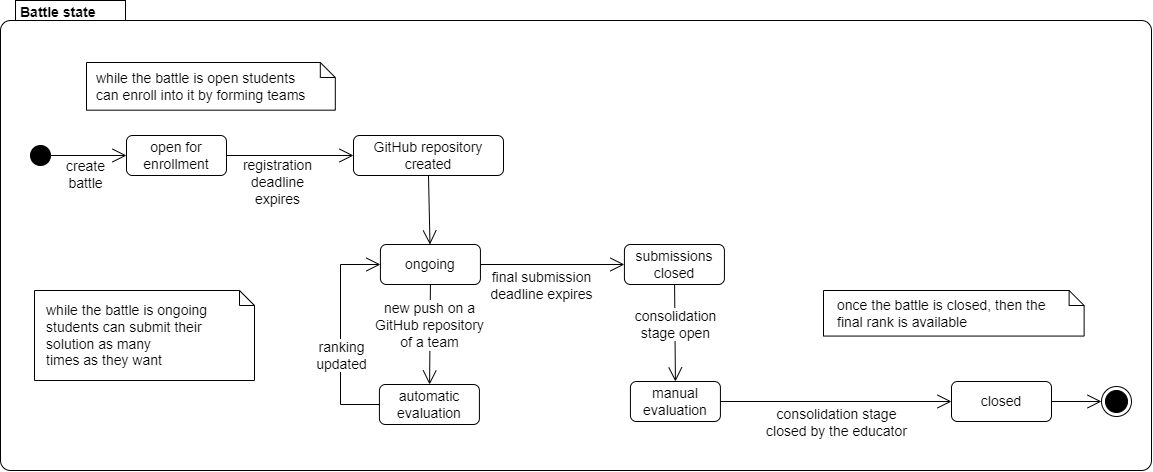

The diagram above was exported from draw.io. Its source (the exported page's mxGraphModel, read from the mxfile embedded in the PNG):
<mxGraphModel dx="1750" dy="1013" grid="1" gridSize="10" guides="1" tooltips="1" connect="1" arrows="1" fold="1" page="1" pageScale="1" pageWidth="827" pageHeight="1169" math="0" shadow="0">
  <root>
    <mxCell id="0" />
    <mxCell id="1" parent="0" />
    <mxCell id="1IutzrgHYRoky5YD23-f-1" value="&lt;b style=&quot;font-size: 14px;&quot;&gt;&lt;font style=&quot;font-size: 14px;&quot;&gt;Battle state&lt;/font&gt;&lt;/b&gt;" style="shape=mxgraph.sysml.compState;align=left;verticalAlign=top;spacingTop=-3;spacingLeft=18;strokeWidth=1;recursiveResize=0;html=1;fontSize=14;" vertex="1" parent="1">
      <mxGeometry x="179" y="160" width="1151" height="470" as="geometry" />
    </mxCell>
    <mxCell id="1IutzrgHYRoky5YD23-f-2" value="" style="shape=ellipse;html=1;fillColor=strokeColor;verticalLabelPosition=bottom;labelBackgroundColor=#ffffff;verticalAlign=top;fontSize=14;" vertex="1" parent="1IutzrgHYRoky5YD23-f-1">
      <mxGeometry x="30" y="145" width="20" height="20" as="geometry" />
    </mxCell>
    <mxCell id="1IutzrgHYRoky5YD23-f-3" value="open for enrollment" style="strokeColor=inherit;fillColor=inherit;gradientColor=inherit;shape=rect;html=1;rounded=1;whiteSpace=wrap;align=center;fontSize=14;" vertex="1" parent="1IutzrgHYRoky5YD23-f-1">
      <mxGeometry x="126" y="135" width="100" height="40" as="geometry" />
    </mxCell>
    <mxCell id="1IutzrgHYRoky5YD23-f-4" value="submissions closed" style="strokeColor=inherit;fillColor=inherit;gradientColor=inherit;shape=rect;html=1;rounded=1;whiteSpace=wrap;align=center;fontSize=14;" vertex="1" parent="1IutzrgHYRoky5YD23-f-1">
      <mxGeometry x="623.92" y="244" width="100" height="40" as="geometry" />
    </mxCell>
    <mxCell id="1IutzrgHYRoky5YD23-f-5" value="" style="strokeColor=inherit;fillColor=inherit;gradientColor=inherit;edgeStyle=none;html=1;endArrow=open;endSize=12;rounded=0;fontSize=14;" edge="1" parent="1IutzrgHYRoky5YD23-f-1" source="1IutzrgHYRoky5YD23-f-2" target="1IutzrgHYRoky5YD23-f-3">
      <mxGeometry relative="1" as="geometry" />
    </mxCell>
    <mxCell id="1IutzrgHYRoky5YD23-f-6" value="create&lt;br style=&quot;font-size: 14px;&quot;&gt;battle" style="edgeLabel;html=1;align=center;verticalAlign=middle;resizable=0;points=[];fontSize=14;" vertex="1" connectable="0" parent="1IutzrgHYRoky5YD23-f-5">
      <mxGeometry x="-0.4129" y="-1" relative="1" as="geometry">
        <mxPoint x="13" y="17" as="offset" />
      </mxGeometry>
    </mxCell>
    <mxCell id="1IutzrgHYRoky5YD23-f-7" value="" style="strokeColor=inherit;fillColor=inherit;gradientColor=inherit;edgeStyle=none;html=1;endArrow=open;endSize=12;rounded=0;fontSize=14;" edge="1" parent="1IutzrgHYRoky5YD23-f-1" source="1IutzrgHYRoky5YD23-f-9" target="1IutzrgHYRoky5YD23-f-4">
      <mxGeometry relative="1" as="geometry" />
    </mxCell>
    <mxCell id="1IutzrgHYRoky5YD23-f-8" value="final submission&lt;br style=&quot;font-size: 14px;&quot;&gt;deadline expires" style="edgeLabel;html=1;align=center;verticalAlign=middle;resizable=0;points=[];fontSize=14;" vertex="1" connectable="0" parent="1IutzrgHYRoky5YD23-f-7">
      <mxGeometry x="-0.2997" y="-1" relative="1" as="geometry">
        <mxPoint x="10" y="19" as="offset" />
      </mxGeometry>
    </mxCell>
    <mxCell id="1IutzrgHYRoky5YD23-f-9" value="ongoing" style="strokeColor=inherit;fillColor=inherit;gradientColor=inherit;shape=rect;html=1;rounded=1;whiteSpace=wrap;align=center;fontSize=14;" vertex="1" parent="1IutzrgHYRoky5YD23-f-1">
      <mxGeometry x="379.92" y="244" width="100" height="40" as="geometry" />
    </mxCell>
    <mxCell id="1IutzrgHYRoky5YD23-f-10" value="" style="strokeColor=inherit;fillColor=inherit;gradientColor=inherit;edgeStyle=none;html=1;endArrow=open;endSize=12;rounded=0;exitX=1;exitY=0.5;exitDx=0;exitDy=0;entryX=0;entryY=0.5;entryDx=0;entryDy=0;fontSize=14;" edge="1" parent="1IutzrgHYRoky5YD23-f-1" source="1IutzrgHYRoky5YD23-f-3" target="1IutzrgHYRoky5YD23-f-31">
      <mxGeometry relative="1" as="geometry">
        <mxPoint x="210" y="165" as="sourcePoint" />
        <mxPoint x="410" y="165" as="targetPoint" />
      </mxGeometry>
    </mxCell>
    <mxCell id="1IutzrgHYRoky5YD23-f-11" value="registration &lt;br style=&quot;font-size: 14px;&quot;&gt;deadline&lt;br style=&quot;font-size: 14px;&quot;&gt;expires" style="edgeLabel;html=1;align=center;verticalAlign=middle;resizable=0;points=[];fontSize=14;" vertex="1" connectable="0" parent="1IutzrgHYRoky5YD23-f-10">
      <mxGeometry x="-0.2572" y="3" relative="1" as="geometry">
        <mxPoint x="3" y="29" as="offset" />
      </mxGeometry>
    </mxCell>
    <mxCell id="1IutzrgHYRoky5YD23-f-12" value="" style="strokeColor=inherit;fillColor=inherit;gradientColor=inherit;edgeStyle=none;html=1;endArrow=open;endSize=12;rounded=0;exitX=1;exitY=0.5;exitDx=0;exitDy=0;entryX=0;entryY=0.5;entryDx=0;entryDy=0;fontSize=14;" edge="1" parent="1IutzrgHYRoky5YD23-f-1" source="1IutzrgHYRoky5YD23-f-25" target="1IutzrgHYRoky5YD23-f-13">
      <mxGeometry relative="1" as="geometry">
        <mxPoint x="320.92" y="193" as="sourcePoint" />
        <mxPoint x="436.92" y="263" as="targetPoint" />
      </mxGeometry>
    </mxCell>
    <mxCell id="1IutzrgHYRoky5YD23-f-13" value="" style="ellipse;html=1;shape=endState;fillColor=strokeColor;fontSize=14;" vertex="1" parent="1IutzrgHYRoky5YD23-f-1">
      <mxGeometry x="1101" y="386" width="30" height="30" as="geometry" />
    </mxCell>
    <mxCell id="1IutzrgHYRoky5YD23-f-14" value="" style="group;fontSize=14;" vertex="1" connectable="0" parent="1IutzrgHYRoky5YD23-f-1">
      <mxGeometry x="86" y="62" width="314" height="48" as="geometry" />
    </mxCell>
    <mxCell id="1IutzrgHYRoky5YD23-f-15" value="&lt;div style=&quot;font-size: 14px;&quot;&gt;&lt;br style=&quot;font-size: 14px;&quot;&gt;&lt;/div&gt;" style="shape=note;html=1;size=15;spacingLeft=5;align=left;html=1;overflow=fill;whiteSpace=wrap;align=center;container=0;fontSize=14;" vertex="1" parent="1IutzrgHYRoky5YD23-f-14">
      <mxGeometry width="248.8028294193643" height="47.682119205298015" as="geometry" />
    </mxCell>
    <mxCell id="1IutzrgHYRoky5YD23-f-16" value="while the battle is open students &lt;br style=&quot;font-size: 14px;&quot;&gt;can enroll into it by forming teams" style="text;html=1;align=left;verticalAlign=middle;resizable=1;points=[];autosize=1;strokeColor=none;fillColor=none;container=0;movable=1;rotatable=1;deletable=1;editable=1;locked=0;connectable=1;fontSize=14;" vertex="1" parent="1IutzrgHYRoky5YD23-f-14">
      <mxGeometry x="7.592574606694217" y="0.3178807947019873" width="281.89483136184134" height="47.682119205298015" as="geometry" />
    </mxCell>
    <mxCell id="1IutzrgHYRoky5YD23-f-17" value="" style="group;fontSize=14;" vertex="1" connectable="0" parent="1IutzrgHYRoky5YD23-f-1">
      <mxGeometry x="34" y="290" width="270" height="90" as="geometry" />
    </mxCell>
    <mxCell id="1IutzrgHYRoky5YD23-f-18" value="&lt;div style=&quot;font-size: 14px;&quot;&gt;&lt;br style=&quot;font-size: 14px;&quot;&gt;&lt;/div&gt;" style="shape=note;html=1;size=15;spacingLeft=5;align=left;html=1;overflow=fill;whiteSpace=wrap;align=center;container=0;fontSize=14;" vertex="1" parent="1IutzrgHYRoky5YD23-f-17">
      <mxGeometry width="220" height="90" as="geometry" />
    </mxCell>
    <mxCell id="1IutzrgHYRoky5YD23-f-19" value="while the battle is ongoing &lt;br&gt;students can submit their &lt;br&gt;solution&amp;nbsp;as many &lt;br style=&quot;font-size: 14px;&quot;&gt;times as they want" style="text;html=1;align=left;verticalAlign=middle;resizable=1;points=[];autosize=1;strokeColor=none;fillColor=none;container=0;movable=1;rotatable=1;deletable=1;editable=1;locked=0;connectable=1;fontSize=14;" vertex="1" parent="1IutzrgHYRoky5YD23-f-17">
      <mxGeometry x="10" y="5" width="180" height="80" as="geometry" />
    </mxCell>
    <mxCell id="1IutzrgHYRoky5YD23-f-20" value="automatic evaluation" style="strokeColor=inherit;fillColor=inherit;gradientColor=inherit;shape=rect;html=1;rounded=1;whiteSpace=wrap;align=center;fontSize=14;" vertex="1" parent="1IutzrgHYRoky5YD23-f-1">
      <mxGeometry x="378.92" y="384" width="100" height="40" as="geometry" />
    </mxCell>
    <mxCell id="1IutzrgHYRoky5YD23-f-21" value="" style="strokeColor=inherit;fillColor=inherit;gradientColor=inherit;edgeStyle=none;html=1;endArrow=open;endSize=12;rounded=0;exitX=0.5;exitY=1;exitDx=0;exitDy=0;fontSize=14;" edge="1" parent="1IutzrgHYRoky5YD23-f-1" source="1IutzrgHYRoky5YD23-f-9" target="1IutzrgHYRoky5YD23-f-20">
      <mxGeometry relative="1" as="geometry">
        <mxPoint x="238.92000000000002" y="93" as="sourcePoint" />
        <mxPoint x="325.92" y="93" as="targetPoint" />
      </mxGeometry>
    </mxCell>
    <mxCell id="1IutzrgHYRoky5YD23-f-22" value="new push on a &lt;br style=&quot;font-size: 14px;&quot;&gt;GitHub repository &lt;br style=&quot;font-size: 14px;&quot;&gt;of a team" style="edgeLabel;html=1;align=center;verticalAlign=middle;resizable=0;points=[];fontSize=14;" vertex="1" connectable="0" parent="1IutzrgHYRoky5YD23-f-21">
      <mxGeometry x="-0.1897" y="-1" relative="1" as="geometry">
        <mxPoint as="offset" />
      </mxGeometry>
    </mxCell>
    <mxCell id="1IutzrgHYRoky5YD23-f-23" value="" style="strokeColor=inherit;fillColor=inherit;gradientColor=inherit;edgeStyle=orthogonalEdgeStyle;html=1;endArrow=open;endSize=12;rounded=0;exitX=0;exitY=0.5;exitDx=0;exitDy=0;entryX=0;entryY=0.5;entryDx=0;entryDy=0;fontSize=14;" edge="1" parent="1IutzrgHYRoky5YD23-f-1" source="1IutzrgHYRoky5YD23-f-20" target="1IutzrgHYRoky5YD23-f-9">
      <mxGeometry relative="1" as="geometry">
        <mxPoint x="738.92" y="223" as="sourcePoint" />
        <mxPoint x="738.92" y="353" as="targetPoint" />
        <Array as="points">
          <mxPoint x="340" y="404" />
          <mxPoint x="340" y="264" />
        </Array>
      </mxGeometry>
    </mxCell>
    <mxCell id="1IutzrgHYRoky5YD23-f-24" value="ranking &lt;br style=&quot;font-size: 14px;&quot;&gt;updated" style="edgeLabel;html=1;align=center;verticalAlign=middle;resizable=0;points=[];fontSize=14;" vertex="1" connectable="0" parent="1IutzrgHYRoky5YD23-f-23">
      <mxGeometry x="-0.1897" y="-1" relative="1" as="geometry">
        <mxPoint x="-1" as="offset" />
      </mxGeometry>
    </mxCell>
    <mxCell id="1IutzrgHYRoky5YD23-f-25" value="closed" style="strokeColor=inherit;fillColor=inherit;gradientColor=inherit;shape=rect;html=1;rounded=1;whiteSpace=wrap;align=center;fontSize=14;" vertex="1" parent="1IutzrgHYRoky5YD23-f-1">
      <mxGeometry x="951.0000000000001" y="381" width="100" height="40" as="geometry" />
    </mxCell>
    <mxCell id="1IutzrgHYRoky5YD23-f-26" value="manual evaluation" style="strokeColor=inherit;fillColor=inherit;gradientColor=inherit;shape=rect;html=1;rounded=1;whiteSpace=wrap;align=center;fontSize=14;" vertex="1" parent="1IutzrgHYRoky5YD23-f-1">
      <mxGeometry x="629.92" y="381" width="90" height="40" as="geometry" />
    </mxCell>
    <mxCell id="1IutzrgHYRoky5YD23-f-27" value="" style="strokeColor=inherit;fillColor=inherit;gradientColor=inherit;edgeStyle=none;html=1;endArrow=open;endSize=12;rounded=0;entryX=0.5;entryY=0;entryDx=0;entryDy=0;fontSize=14;" edge="1" parent="1IutzrgHYRoky5YD23-f-1" source="1IutzrgHYRoky5YD23-f-4" target="1IutzrgHYRoky5YD23-f-26">
      <mxGeometry relative="1" as="geometry">
        <mxPoint x="1018.9200000000001" y="213" as="sourcePoint" />
        <mxPoint x="1098.92" y="213" as="targetPoint" />
      </mxGeometry>
    </mxCell>
    <mxCell id="1IutzrgHYRoky5YD23-f-28" value="consolidation&lt;br style=&quot;font-size: 14px;&quot;&gt;stage open" style="edgeLabel;html=1;align=center;verticalAlign=middle;resizable=0;points=[];fontSize=14;" vertex="1" connectable="0" parent="1IutzrgHYRoky5YD23-f-27">
      <mxGeometry x="-0.0857" y="3" relative="1" as="geometry">
        <mxPoint x="-3" y="-6" as="offset" />
      </mxGeometry>
    </mxCell>
    <mxCell id="1IutzrgHYRoky5YD23-f-29" value="" style="strokeColor=inherit;fillColor=inherit;gradientColor=inherit;edgeStyle=none;html=1;endArrow=open;endSize=12;rounded=0;fontSize=14;" edge="1" parent="1IutzrgHYRoky5YD23-f-1" source="1IutzrgHYRoky5YD23-f-26" target="1IutzrgHYRoky5YD23-f-25">
      <mxGeometry relative="1" as="geometry">
        <mxPoint x="920.92" y="263" as="sourcePoint" />
        <mxPoint x="1000.92" y="263" as="targetPoint" />
      </mxGeometry>
    </mxCell>
    <mxCell id="1IutzrgHYRoky5YD23-f-30" value="consolidation stage &lt;br style=&quot;font-size: 14px;&quot;&gt;closed by the educator" style="edgeLabel;html=1;align=center;verticalAlign=middle;resizable=0;points=[];fontSize=14;" vertex="1" connectable="0" parent="1IutzrgHYRoky5YD23-f-29">
      <mxGeometry x="0.0394" y="1" relative="1" as="geometry">
        <mxPoint x="-5" y="21" as="offset" />
      </mxGeometry>
    </mxCell>
    <mxCell id="1IutzrgHYRoky5YD23-f-31" value="GitHub repository created" style="strokeColor=inherit;fillColor=inherit;gradientColor=inherit;shape=rect;html=1;rounded=1;whiteSpace=wrap;align=center;fontSize=14;" vertex="1" parent="1IutzrgHYRoky5YD23-f-1">
      <mxGeometry x="353" y="135" width="150" height="40" as="geometry" />
    </mxCell>
    <mxCell id="1IutzrgHYRoky5YD23-f-32" value="" style="strokeColor=inherit;fillColor=inherit;gradientColor=inherit;edgeStyle=none;html=1;endArrow=open;endSize=12;rounded=0;exitX=0.5;exitY=1;exitDx=0;exitDy=0;fontSize=14;" edge="1" parent="1IutzrgHYRoky5YD23-f-1" source="1IutzrgHYRoky5YD23-f-31" target="1IutzrgHYRoky5YD23-f-9">
      <mxGeometry relative="1" as="geometry">
        <mxPoint x="430" y="271" as="sourcePoint" />
        <mxPoint x="560" y="271" as="targetPoint" />
      </mxGeometry>
    </mxCell>
    <mxCell id="1IutzrgHYRoky5YD23-f-33" value="" style="group;fontSize=14;" vertex="1" connectable="0" parent="1IutzrgHYRoky5YD23-f-1">
      <mxGeometry x="823" y="290" width="308" height="60" as="geometry" />
    </mxCell>
    <mxCell id="1IutzrgHYRoky5YD23-f-34" value="" style="group;fontSize=14;" vertex="1" connectable="0" parent="1IutzrgHYRoky5YD23-f-33">
      <mxGeometry width="308" height="60" as="geometry" />
    </mxCell>
    <mxCell id="1IutzrgHYRoky5YD23-f-35" value="" style="group;fontSize=14;" vertex="1" connectable="0" parent="1IutzrgHYRoky5YD23-f-34">
      <mxGeometry width="308" height="47.59493670886075" as="geometry" />
    </mxCell>
    <mxCell id="1IutzrgHYRoky5YD23-f-36" value="&lt;div style=&quot;font-size: 14px;&quot;&gt;&lt;br style=&quot;font-size: 14px;&quot;&gt;&lt;/div&gt;" style="shape=note;html=1;size=15;spacingLeft=5;align=left;html=1;overflow=fill;whiteSpace=wrap;align=center;container=0;fontSize=14;" vertex="1" parent="1IutzrgHYRoky5YD23-f-35">
      <mxGeometry width="260.61538461538464" height="45.56962025316455" as="geometry" />
    </mxCell>
    <mxCell id="1IutzrgHYRoky5YD23-f-37" value="once the battle is closed, then the &lt;br style=&quot;font-size: 14px;&quot;&gt;final rank is available" style="text;html=1;align=left;verticalAlign=middle;resizable=1;points=[];autosize=1;strokeColor=none;fillColor=none;container=0;movable=1;rotatable=1;deletable=1;editable=1;locked=0;connectable=1;fontSize=14;" vertex="1" parent="1IutzrgHYRoky5YD23-f-35">
      <mxGeometry x="11.846153846153847" y="-2.4050632911392396" width="272.46153846153845" height="49.99999999999999" as="geometry" />
    </mxCell>
  </root>
</mxGraphModel>